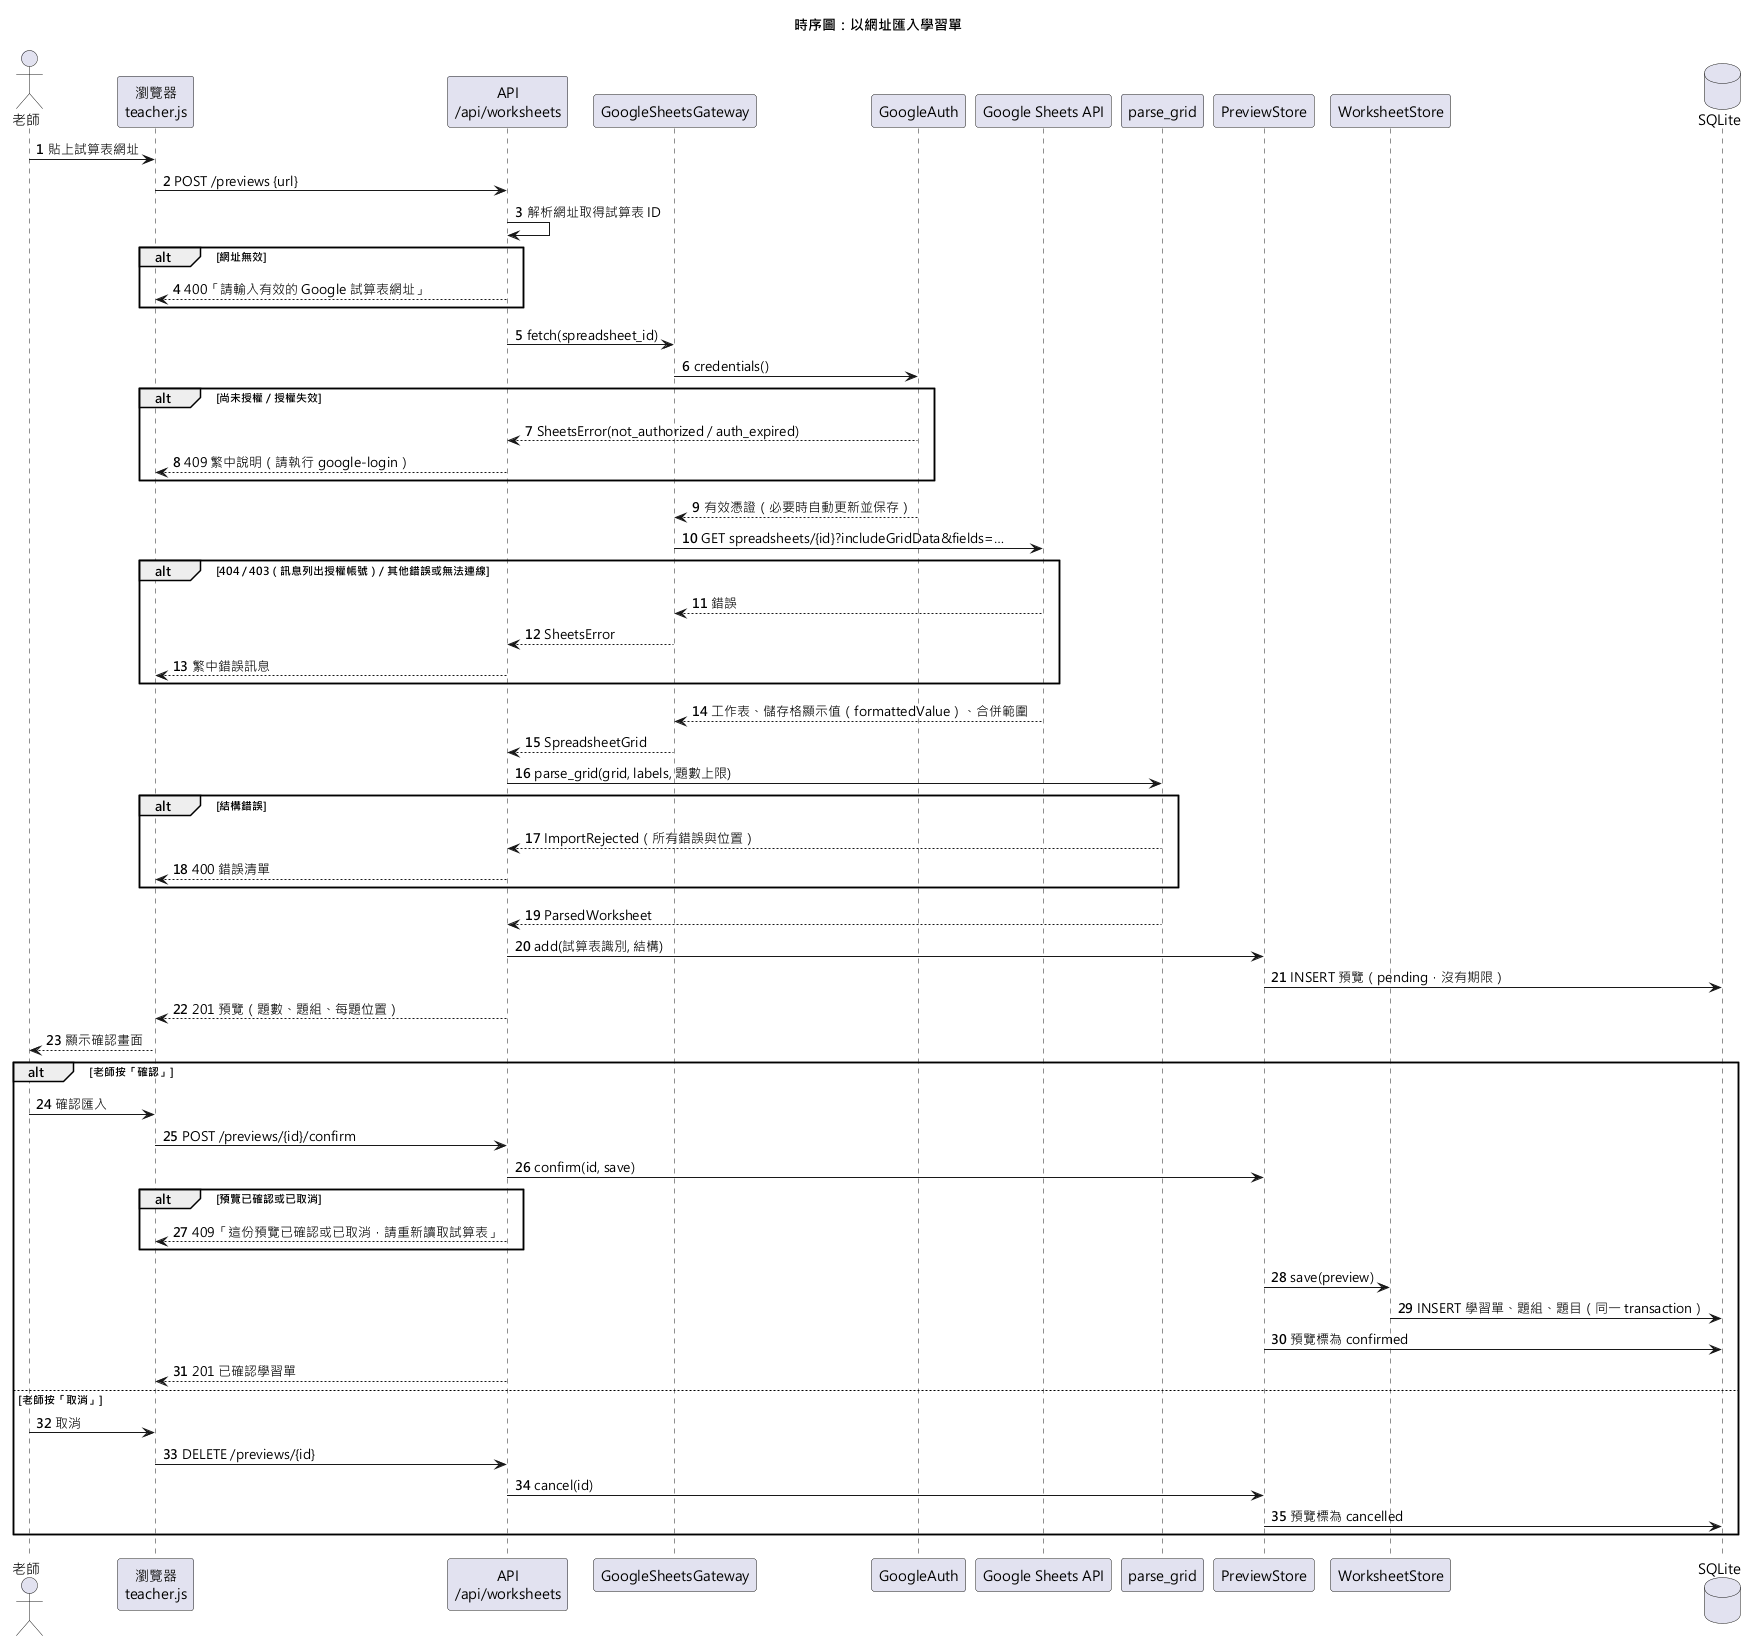

The diagram above was rendered by PlantUML. Its source (embedded in the PNG):
@startuml sequence-import
title 時序圖：以網址匯入學習單
skinparam defaultFontName "Microsoft JhengHei"
autonumber

actor "老師" as Teacher
participant "瀏覽器\nteacher.js" as Browser
participant "API\n/api/worksheets" as Api
participant "GoogleSheetsGateway" as Gateway
participant "GoogleAuth" as Auth
participant "Google Sheets API" as Google
participant "parse_grid" as Parser
participant "PreviewStore" as Previews
participant "WorksheetStore" as Store
database "SQLite" as DB

Teacher -> Browser : 貼上試算表網址
Browser -> Api : POST /previews {url}
Api -> Api : 解析網址取得試算表 ID
alt 網址無效
  Api --> Browser : 400「請輸入有效的 Google 試算表網址」
end
Api -> Gateway : fetch(spreadsheet_id)
Gateway -> Auth : credentials()
alt 尚未授權 / 授權失效
  Auth --> Api : SheetsError(not_authorized / auth_expired)
  Api --> Browser : 409 繁中說明（請執行 google-login）
end
Auth --> Gateway : 有效憑證（必要時自動更新並保存）
Gateway -> Google : GET spreadsheets/{id}?includeGridData&fields=…
alt 404 / 403（訊息列出授權帳號）/ 其他錯誤或無法連線
  Google --> Gateway : 錯誤
  Gateway --> Api : SheetsError
  Api --> Browser : 繁中錯誤訊息
end
Google --> Gateway : 工作表、儲存格顯示值（formattedValue）、合併範圍
Gateway --> Api : SpreadsheetGrid
Api -> Parser : parse_grid(grid, labels, 題數上限)
alt 結構錯誤
  Parser --> Api : ImportRejected（所有錯誤與位置）
  Api --> Browser : 400 錯誤清單
end
Parser --> Api : ParsedWorksheet
Api -> Previews : add(試算表識別, 結構)
Previews -> DB : INSERT 預覽（pending，沒有期限）
Api --> Browser : 201 預覽（題數、題組、每題位置）
Browser --> Teacher : 顯示確認畫面

alt 老師按「確認」
  Teacher -> Browser : 確認匯入
  Browser -> Api : POST /previews/{id}/confirm
  Api -> Previews : confirm(id, save)
  alt 預覽已確認或已取消
    Api --> Browser : 409「這份預覽已確認或已取消，請重新讀取試算表」
  end
  Previews -> Store : save(preview)
  Store -> DB : INSERT 學習單、題組、題目（同一 transaction）
  Previews -> DB : 預覽標為 confirmed
  Api --> Browser : 201 已確認學習單
else 老師按「取消」
  Teacher -> Browser : 取消
  Browser -> Api : DELETE /previews/{id}
  Api -> Previews : cancel(id)
  Previews -> DB : 預覽標為 cancelled
end
@enduml